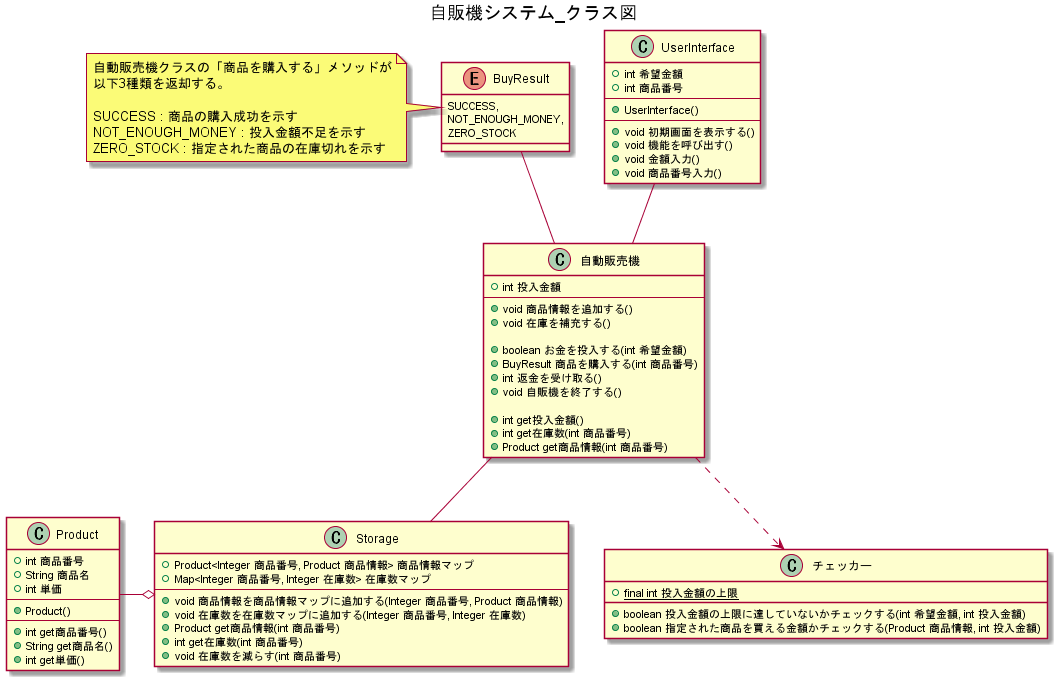

The diagram above was rendered by PlantUML. Its source (embedded in the PNG):
@startuml
title 自販機システム_クラス図


UserInterface -- 自動販売機
自動販売機 -- Storage
自動販売機 ..> チェッカー
BuyResult -- 自動販売機
Product -o Storage


class UserInterface {
    +int 希望金額
    +int 商品番号
    --
    +UserInterface()
    --
    +void 初期画面を表示する()
    +void 機能を呼び出す()
    +void 金額入力()
    +void 商品番号入力() 
}

class 自動販売機 {
    +int 投入金額
    --
    +void 商品情報を追加する()
    +void 在庫を補充する()

    +boolean お金を投入する(int 希望金額)
    +BuyResult 商品を購入する(int 商品番号)
    +int 返金を受け取る()
    +void 自販機を終了する()

    +int get投入金額()
    +int get在庫数(int 商品番号)
    +Product get商品情報(int 商品番号)
}

enum BuyResult {
    SUCCESS,
    NOT_ENOUGH_MONEY,
    ZERO_STOCK
}

note left of BuyResult
自動販売機クラスの「商品を購入する」メソッドが
以下3種類を返却する。

SUCCESS : 商品の購入成功を示す
NOT_ENOUGH_MONEY : 投入金額不足を示す
ZERO_STOCK : 指定された商品の在庫切れを示す
end note


class チェッカー{
    +{static}final int 投入金額の上限
    +boolean 投入金額の上限に達していないかチェックする(int 希望金額, int 投入金額)
    +boolean 指定された商品を買える金額かチェックする(Product 商品情報, int 投入金額)
}

class Storage {
    +Product<Integer 商品番号, Product 商品情報> 商品情報マップ
    +Map<Integer 商品番号, Integer 在庫数> 在庫数マップ
    --
    +void 商品情報を商品情報マップに追加する(Integer 商品番号, Product 商品情報)
    +void 在庫数を在庫数マップに追加する(Integer 商品番号, Integer 在庫数)
    +Product get商品情報(int 商品番号)
    +int get在庫数(int 商品番号)
    +void 在庫数を減らす(int 商品番号)
}

class Product {
    +int 商品番号
    +String 商品名
    +int 単価
    --
    +Product()
    --
    +int get商品番号()
    +String get商品名()
    +int get単価()
}

@enduml